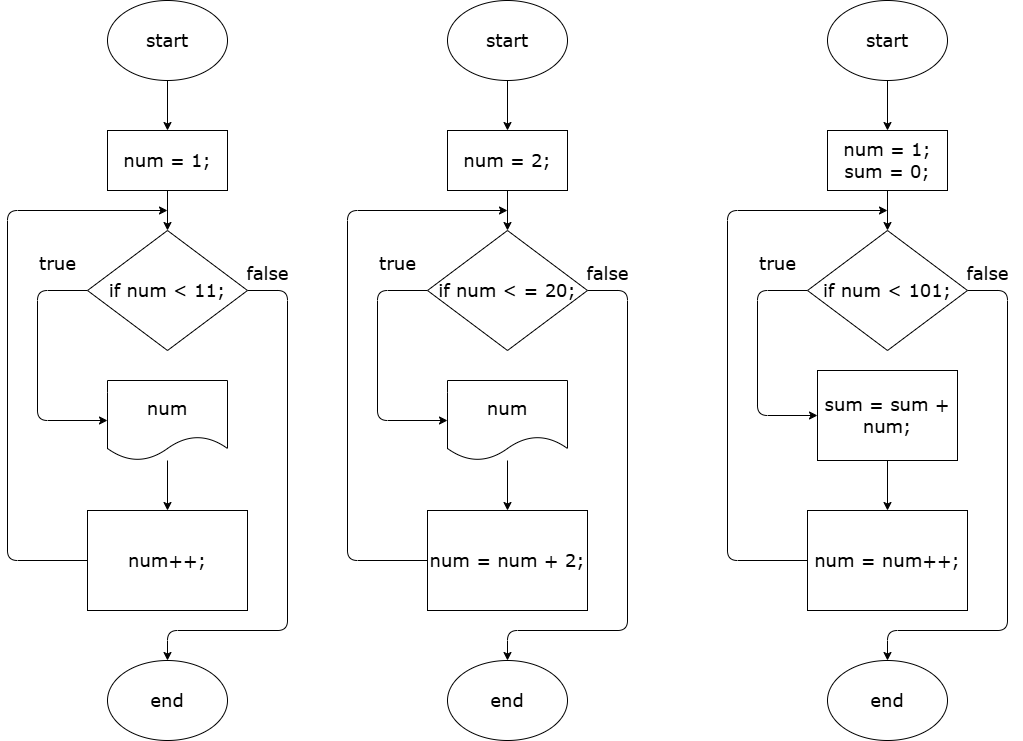

The diagram above was exported from draw.io. Its source (the exported page's mxGraphModel, read from the mxfile embedded in the PNG):
<mxGraphModel dx="1810" dy="1020" grid="1" gridSize="10" guides="1" tooltips="1" connect="1" arrows="1" fold="1" page="1" pageScale="1" pageWidth="850" pageHeight="1100" math="0" shadow="0">
  <root>
    <mxCell id="0" />
    <mxCell id="1" parent="0" />
    <mxCell id="8" style="edgeStyle=none;html=1;entryX=0.5;entryY=0;entryDx=0;entryDy=0;fontFamily=Verdana;fontSize=18;fontColor=default;" edge="1" parent="1" source="3" target="4">
      <mxGeometry relative="1" as="geometry" />
    </mxCell>
    <mxCell id="3" value="start" style="ellipse;whiteSpace=wrap;html=1;fontSize=18;fontFamily=Verdana;" vertex="1" parent="1">
      <mxGeometry x="400" y="160" width="120" height="80" as="geometry" />
    </mxCell>
    <mxCell id="9" style="edgeStyle=none;html=1;entryX=0.5;entryY=0;entryDx=0;entryDy=0;fontFamily=Verdana;fontSize=18;fontColor=default;" edge="1" parent="1" source="4" target="5">
      <mxGeometry relative="1" as="geometry" />
    </mxCell>
    <mxCell id="4" value="num = 1;" style="rounded=0;whiteSpace=wrap;html=1;strokeColor=default;align=center;verticalAlign=middle;fontFamily=Verdana;fontSize=18;fontColor=default;fillColor=default;" vertex="1" parent="1">
      <mxGeometry x="400" y="290" width="120" height="60" as="geometry" />
    </mxCell>
    <mxCell id="10" style="edgeStyle=none;html=1;entryX=0;entryY=0.5;entryDx=0;entryDy=0;fontFamily=Verdana;fontSize=18;fontColor=default;exitX=0;exitY=0.5;exitDx=0;exitDy=0;" edge="1" parent="1" source="5" target="7">
      <mxGeometry relative="1" as="geometry">
        <Array as="points">
          <mxPoint x="330" y="450" />
          <mxPoint x="330" y="580" />
        </Array>
      </mxGeometry>
    </mxCell>
    <mxCell id="15" style="edgeStyle=none;html=1;exitX=1;exitY=0.5;exitDx=0;exitDy=0;entryX=0.5;entryY=0;entryDx=0;entryDy=0;fontFamily=Verdana;fontSize=18;fontColor=default;" edge="1" parent="1" source="5" target="14">
      <mxGeometry relative="1" as="geometry">
        <Array as="points">
          <mxPoint x="580" y="450" />
          <mxPoint x="580" y="790" />
          <mxPoint x="460" y="790" />
        </Array>
      </mxGeometry>
    </mxCell>
    <mxCell id="5" value="if num &amp;lt; 11;" style="rhombus;whiteSpace=wrap;html=1;strokeColor=default;align=center;verticalAlign=middle;fontFamily=Verdana;fontSize=18;fontColor=default;fillColor=default;" vertex="1" parent="1">
      <mxGeometry x="380" y="390" width="160" height="120" as="geometry" />
    </mxCell>
    <mxCell id="13" style="edgeStyle=none;html=1;fontFamily=Verdana;fontSize=18;fontColor=default;exitX=0;exitY=0.5;exitDx=0;exitDy=0;" edge="1" parent="1" source="6">
      <mxGeometry relative="1" as="geometry">
        <mxPoint x="460" y="370" as="targetPoint" />
        <Array as="points">
          <mxPoint x="300" y="720" />
          <mxPoint x="300" y="370" />
        </Array>
      </mxGeometry>
    </mxCell>
    <mxCell id="6" value="num++;" style="rounded=0;whiteSpace=wrap;html=1;strokeColor=default;align=center;verticalAlign=middle;fontFamily=Verdana;fontSize=18;fontColor=default;fillColor=default;" vertex="1" parent="1">
      <mxGeometry x="380" y="670" width="160" height="100" as="geometry" />
    </mxCell>
    <mxCell id="12" style="edgeStyle=none;html=1;fontFamily=Verdana;fontSize=18;fontColor=default;" edge="1" parent="1" source="7" target="6">
      <mxGeometry relative="1" as="geometry" />
    </mxCell>
    <mxCell id="7" value="num" style="shape=document;whiteSpace=wrap;html=1;boundedLbl=1;strokeColor=default;align=center;verticalAlign=middle;fontFamily=Verdana;fontSize=18;fontColor=default;fillColor=default;" vertex="1" parent="1">
      <mxGeometry x="400" y="540" width="120" height="80" as="geometry" />
    </mxCell>
    <mxCell id="11" value="true" style="text;html=1;align=center;verticalAlign=middle;resizable=0;points=[];autosize=1;strokeColor=none;fillColor=none;fontFamily=Verdana;fontSize=18;fontColor=default;" vertex="1" parent="1">
      <mxGeometry x="320" y="403" width="60" height="40" as="geometry" />
    </mxCell>
    <mxCell id="14" value="end" style="ellipse;whiteSpace=wrap;html=1;strokeColor=default;align=center;verticalAlign=middle;fontFamily=Verdana;fontSize=18;fontColor=default;fillColor=default;" vertex="1" parent="1">
      <mxGeometry x="400" y="820" width="120" height="80" as="geometry" />
    </mxCell>
    <mxCell id="16" value="false" style="text;html=1;align=center;verticalAlign=middle;resizable=0;points=[];autosize=1;strokeColor=none;fillColor=none;fontFamily=Verdana;fontSize=18;fontColor=default;" vertex="1" parent="1">
      <mxGeometry x="525" y="413" width="70" height="40" as="geometry" />
    </mxCell>
    <mxCell id="17" style="edgeStyle=none;html=1;entryX=0.5;entryY=0;entryDx=0;entryDy=0;fontFamily=Verdana;fontSize=18;fontColor=default;" edge="1" parent="1" source="18" target="20">
      <mxGeometry relative="1" as="geometry" />
    </mxCell>
    <mxCell id="18" value="start" style="ellipse;whiteSpace=wrap;html=1;fontSize=18;fontFamily=Verdana;" vertex="1" parent="1">
      <mxGeometry x="740" y="160" width="120" height="80" as="geometry" />
    </mxCell>
    <mxCell id="19" style="edgeStyle=none;html=1;entryX=0.5;entryY=0;entryDx=0;entryDy=0;fontFamily=Verdana;fontSize=18;fontColor=default;" edge="1" parent="1" source="20" target="23">
      <mxGeometry relative="1" as="geometry" />
    </mxCell>
    <mxCell id="20" value="num = 2;" style="rounded=0;whiteSpace=wrap;html=1;strokeColor=default;align=center;verticalAlign=middle;fontFamily=Verdana;fontSize=18;fontColor=default;fillColor=default;" vertex="1" parent="1">
      <mxGeometry x="740" y="290" width="120" height="60" as="geometry" />
    </mxCell>
    <mxCell id="21" style="edgeStyle=none;html=1;entryX=0;entryY=0.5;entryDx=0;entryDy=0;fontFamily=Verdana;fontSize=18;fontColor=default;exitX=0;exitY=0.5;exitDx=0;exitDy=0;" edge="1" parent="1" source="23" target="27">
      <mxGeometry relative="1" as="geometry">
        <Array as="points">
          <mxPoint x="670" y="450" />
          <mxPoint x="670" y="580" />
        </Array>
      </mxGeometry>
    </mxCell>
    <mxCell id="22" style="edgeStyle=none;html=1;exitX=1;exitY=0.5;exitDx=0;exitDy=0;entryX=0.5;entryY=0;entryDx=0;entryDy=0;fontFamily=Verdana;fontSize=18;fontColor=default;" edge="1" parent="1" source="23" target="29">
      <mxGeometry relative="1" as="geometry">
        <Array as="points">
          <mxPoint x="920" y="450" />
          <mxPoint x="920" y="790" />
          <mxPoint x="800" y="790" />
        </Array>
      </mxGeometry>
    </mxCell>
    <mxCell id="23" value="if num &amp;lt; = 20;" style="rhombus;whiteSpace=wrap;html=1;strokeColor=default;align=center;verticalAlign=middle;fontFamily=Verdana;fontSize=18;fontColor=default;fillColor=default;" vertex="1" parent="1">
      <mxGeometry x="720" y="390" width="160" height="120" as="geometry" />
    </mxCell>
    <mxCell id="24" style="edgeStyle=none;html=1;fontFamily=Verdana;fontSize=18;fontColor=default;exitX=0;exitY=0.5;exitDx=0;exitDy=0;" edge="1" parent="1" source="25">
      <mxGeometry relative="1" as="geometry">
        <mxPoint x="800" y="370" as="targetPoint" />
        <Array as="points">
          <mxPoint x="640" y="720" />
          <mxPoint x="640" y="370" />
        </Array>
      </mxGeometry>
    </mxCell>
    <mxCell id="25" value="num = num + 2;" style="rounded=0;whiteSpace=wrap;html=1;strokeColor=default;align=center;verticalAlign=middle;fontFamily=Verdana;fontSize=18;fontColor=default;fillColor=default;" vertex="1" parent="1">
      <mxGeometry x="720" y="670" width="160" height="100" as="geometry" />
    </mxCell>
    <mxCell id="26" style="edgeStyle=none;html=1;fontFamily=Verdana;fontSize=18;fontColor=default;" edge="1" parent="1" source="27" target="25">
      <mxGeometry relative="1" as="geometry" />
    </mxCell>
    <mxCell id="27" value="num" style="shape=document;whiteSpace=wrap;html=1;boundedLbl=1;strokeColor=default;align=center;verticalAlign=middle;fontFamily=Verdana;fontSize=18;fontColor=default;fillColor=default;" vertex="1" parent="1">
      <mxGeometry x="740" y="540" width="120" height="80" as="geometry" />
    </mxCell>
    <mxCell id="28" value="true" style="text;html=1;align=center;verticalAlign=middle;resizable=0;points=[];autosize=1;strokeColor=none;fillColor=none;fontFamily=Verdana;fontSize=18;fontColor=default;" vertex="1" parent="1">
      <mxGeometry x="660" y="403" width="60" height="40" as="geometry" />
    </mxCell>
    <mxCell id="29" value="end" style="ellipse;whiteSpace=wrap;html=1;strokeColor=default;align=center;verticalAlign=middle;fontFamily=Verdana;fontSize=18;fontColor=default;fillColor=default;" vertex="1" parent="1">
      <mxGeometry x="740" y="820" width="120" height="80" as="geometry" />
    </mxCell>
    <mxCell id="30" value="false" style="text;html=1;align=center;verticalAlign=middle;resizable=0;points=[];autosize=1;strokeColor=none;fillColor=none;fontFamily=Verdana;fontSize=18;fontColor=default;" vertex="1" parent="1">
      <mxGeometry x="865" y="413" width="70" height="40" as="geometry" />
    </mxCell>
    <mxCell id="31" style="edgeStyle=none;html=1;entryX=0.5;entryY=0;entryDx=0;entryDy=0;fontFamily=Verdana;fontSize=18;fontColor=default;" edge="1" parent="1" source="32" target="34">
      <mxGeometry relative="1" as="geometry" />
    </mxCell>
    <mxCell id="32" value="start" style="ellipse;whiteSpace=wrap;html=1;fontSize=18;fontFamily=Verdana;" vertex="1" parent="1">
      <mxGeometry x="1120" y="160" width="120" height="80" as="geometry" />
    </mxCell>
    <mxCell id="33" style="edgeStyle=none;html=1;entryX=0.5;entryY=0;entryDx=0;entryDy=0;fontFamily=Verdana;fontSize=18;fontColor=default;" edge="1" parent="1" source="34" target="37">
      <mxGeometry relative="1" as="geometry" />
    </mxCell>
    <mxCell id="34" value="num = 1;&lt;br&gt;sum = 0;" style="rounded=0;whiteSpace=wrap;html=1;strokeColor=default;align=center;verticalAlign=middle;fontFamily=Verdana;fontSize=18;fontColor=default;fillColor=default;" vertex="1" parent="1">
      <mxGeometry x="1120" y="290" width="120" height="60" as="geometry" />
    </mxCell>
    <mxCell id="35" style="edgeStyle=none;html=1;fontFamily=Verdana;fontSize=18;fontColor=default;exitX=0;exitY=0.5;exitDx=0;exitDy=0;entryX=0;entryY=0.5;entryDx=0;entryDy=0;" edge="1" parent="1" source="37" target="45">
      <mxGeometry relative="1" as="geometry">
        <Array as="points">
          <mxPoint x="1050" y="450" />
          <mxPoint x="1050" y="575" />
        </Array>
        <mxPoint x="1100" y="580" as="targetPoint" />
      </mxGeometry>
    </mxCell>
    <mxCell id="36" style="edgeStyle=none;html=1;exitX=1;exitY=0.5;exitDx=0;exitDy=0;entryX=0.5;entryY=0;entryDx=0;entryDy=0;fontFamily=Verdana;fontSize=18;fontColor=default;" edge="1" parent="1" source="37" target="43">
      <mxGeometry relative="1" as="geometry">
        <Array as="points">
          <mxPoint x="1300" y="450" />
          <mxPoint x="1300" y="790" />
          <mxPoint x="1180" y="790" />
        </Array>
      </mxGeometry>
    </mxCell>
    <mxCell id="37" value="if num &amp;lt; 101;" style="rhombus;whiteSpace=wrap;html=1;strokeColor=default;align=center;verticalAlign=middle;fontFamily=Verdana;fontSize=18;fontColor=default;fillColor=default;" vertex="1" parent="1">
      <mxGeometry x="1100" y="390" width="160" height="120" as="geometry" />
    </mxCell>
    <mxCell id="38" style="edgeStyle=none;html=1;fontFamily=Verdana;fontSize=18;fontColor=default;exitX=0;exitY=0.5;exitDx=0;exitDy=0;" edge="1" parent="1" source="39">
      <mxGeometry relative="1" as="geometry">
        <mxPoint x="1180" y="370" as="targetPoint" />
        <Array as="points">
          <mxPoint x="1020" y="720" />
          <mxPoint x="1020" y="370" />
        </Array>
      </mxGeometry>
    </mxCell>
    <mxCell id="39" value="num = num++;" style="rounded=0;whiteSpace=wrap;html=1;strokeColor=default;align=center;verticalAlign=middle;fontFamily=Verdana;fontSize=18;fontColor=default;fillColor=default;" vertex="1" parent="1">
      <mxGeometry x="1100" y="670" width="160" height="100" as="geometry" />
    </mxCell>
    <mxCell id="40" style="edgeStyle=none;html=1;fontFamily=Verdana;fontSize=18;fontColor=default;" edge="1" parent="1" target="39">
      <mxGeometry relative="1" as="geometry">
        <mxPoint x="1180" y="620" as="sourcePoint" />
      </mxGeometry>
    </mxCell>
    <mxCell id="42" value="true" style="text;html=1;align=center;verticalAlign=middle;resizable=0;points=[];autosize=1;strokeColor=none;fillColor=none;fontFamily=Verdana;fontSize=18;fontColor=default;" vertex="1" parent="1">
      <mxGeometry x="1040" y="403" width="60" height="40" as="geometry" />
    </mxCell>
    <mxCell id="43" value="end" style="ellipse;whiteSpace=wrap;html=1;strokeColor=default;align=center;verticalAlign=middle;fontFamily=Verdana;fontSize=18;fontColor=default;fillColor=default;" vertex="1" parent="1">
      <mxGeometry x="1120" y="820" width="120" height="80" as="geometry" />
    </mxCell>
    <mxCell id="44" value="false" style="text;html=1;align=center;verticalAlign=middle;resizable=0;points=[];autosize=1;strokeColor=none;fillColor=none;fontFamily=Verdana;fontSize=18;fontColor=default;" vertex="1" parent="1">
      <mxGeometry x="1245" y="413" width="70" height="40" as="geometry" />
    </mxCell>
    <mxCell id="45" value="sum = sum + num;" style="rounded=0;whiteSpace=wrap;html=1;strokeColor=default;align=center;verticalAlign=middle;fontFamily=Verdana;fontSize=18;fontColor=default;fillColor=default;" vertex="1" parent="1">
      <mxGeometry x="1110" y="530" width="140" height="90" as="geometry" />
    </mxCell>
  </root>
</mxGraphModel>